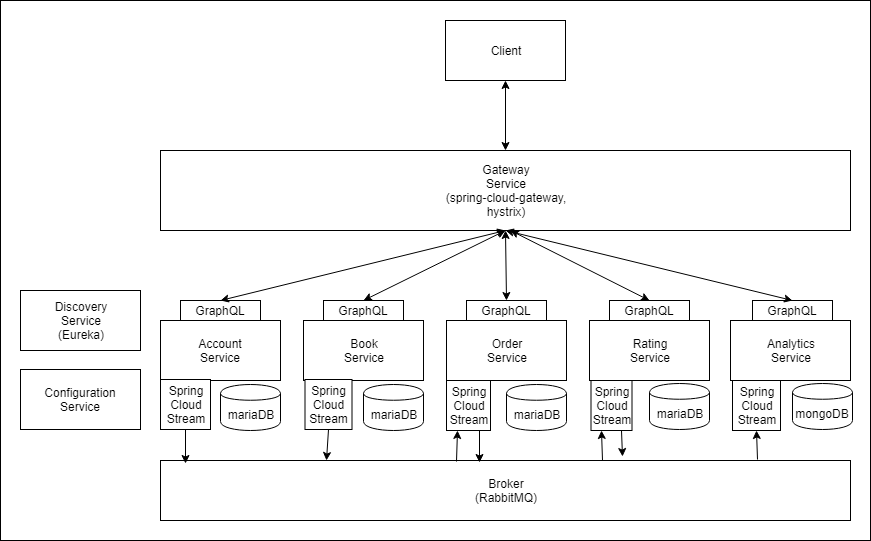

The diagram above was exported from draw.io. Its source (the exported page's mxGraphModel, read from the mxfile embedded in the PNG):
<mxGraphModel dx="1394" dy="715" grid="1" gridSize="10" guides="1" tooltips="1" connect="1" arrows="1" fold="1" page="1" pageScale="1" pageWidth="827" pageHeight="1169" math="0" shadow="0">
  <root>
    <mxCell id="0" />
    <mxCell id="1" parent="0" />
    <mxCell id="GefancbUOUYeWcP7319B-45" value="" style="rounded=0;whiteSpace=wrap;html=1;fillColor=none;" vertex="1" parent="1">
      <mxGeometry x="60" y="40" width="870" height="540" as="geometry" />
    </mxCell>
    <mxCell id="GefancbUOUYeWcP7319B-1" value="Gateway&lt;br&gt;Service&lt;br&gt;(spring-cloud-gateway,&lt;br&gt;hystrix)&lt;br&gt;" style="rounded=0;whiteSpace=wrap;html=1;" vertex="1" parent="1">
      <mxGeometry x="220" y="190" width="690" height="80" as="geometry" />
    </mxCell>
    <mxCell id="GefancbUOUYeWcP7319B-2" value="Discovery&lt;br&gt;Service&lt;br&gt;(Eureka)&lt;br&gt;" style="rounded=0;whiteSpace=wrap;html=1;" vertex="1" parent="1">
      <mxGeometry x="80" y="330" width="120" height="60" as="geometry" />
    </mxCell>
    <mxCell id="GefancbUOUYeWcP7319B-3" value="Configuration&lt;br&gt;Service" style="rounded=0;whiteSpace=wrap;html=1;" vertex="1" parent="1">
      <mxGeometry x="80" y="409" width="120" height="60" as="geometry" />
    </mxCell>
    <mxCell id="GefancbUOUYeWcP7319B-4" value="Broker&lt;br&gt;(RabbitMQ)&lt;br&gt;" style="rounded=0;whiteSpace=wrap;html=1;" vertex="1" parent="1">
      <mxGeometry x="220" y="500" width="690" height="60" as="geometry" />
    </mxCell>
    <mxCell id="GefancbUOUYeWcP7319B-5" value="Account&lt;br&gt;Service&lt;br&gt;" style="rounded=0;whiteSpace=wrap;html=1;" vertex="1" parent="1">
      <mxGeometry x="220" y="360" width="120" height="60" as="geometry" />
    </mxCell>
    <mxCell id="GefancbUOUYeWcP7319B-6" value="Book&lt;br&gt;Service&lt;br&gt;" style="rounded=0;whiteSpace=wrap;html=1;" vertex="1" parent="1">
      <mxGeometry x="363" y="360" width="120" height="60" as="geometry" />
    </mxCell>
    <mxCell id="GefancbUOUYeWcP7319B-7" value="Order&lt;br&gt;Service&lt;br&gt;" style="rounded=0;whiteSpace=wrap;html=1;" vertex="1" parent="1">
      <mxGeometry x="506" y="360" width="120" height="60" as="geometry" />
    </mxCell>
    <mxCell id="GefancbUOUYeWcP7319B-8" value="Rating&lt;br&gt;Service" style="rounded=0;whiteSpace=wrap;html=1;" vertex="1" parent="1">
      <mxGeometry x="649" y="360" width="120" height="60" as="geometry" />
    </mxCell>
    <mxCell id="GefancbUOUYeWcP7319B-9" value="Analytics&lt;br&gt;Service&lt;br&gt;" style="rounded=0;whiteSpace=wrap;html=1;" vertex="1" parent="1">
      <mxGeometry x="790" y="360" width="120" height="60" as="geometry" />
    </mxCell>
    <mxCell id="GefancbUOUYeWcP7319B-10" value="GraphQL" style="rounded=0;whiteSpace=wrap;html=1;" vertex="1" parent="1">
      <mxGeometry x="240" y="340" width="80" height="20" as="geometry" />
    </mxCell>
    <mxCell id="GefancbUOUYeWcP7319B-11" value="GraphQL" style="rounded=0;whiteSpace=wrap;html=1;" vertex="1" parent="1">
      <mxGeometry x="383" y="340" width="80" height="20" as="geometry" />
    </mxCell>
    <mxCell id="GefancbUOUYeWcP7319B-12" value="GraphQL" style="rounded=0;whiteSpace=wrap;html=1;" vertex="1" parent="1">
      <mxGeometry x="526" y="340" width="80" height="20" as="geometry" />
    </mxCell>
    <mxCell id="GefancbUOUYeWcP7319B-13" value="GraphQL" style="rounded=0;whiteSpace=wrap;html=1;" vertex="1" parent="1">
      <mxGeometry x="669" y="340" width="80" height="20" as="geometry" />
    </mxCell>
    <mxCell id="GefancbUOUYeWcP7319B-14" value="GraphQL" style="rounded=0;whiteSpace=wrap;html=1;" vertex="1" parent="1">
      <mxGeometry x="812" y="340" width="80" height="20" as="geometry" />
    </mxCell>
    <mxCell id="GefancbUOUYeWcP7319B-15" value="Spring&lt;br&gt;Cloud&lt;br&gt;Stream&lt;br&gt;" style="rounded=0;whiteSpace=wrap;html=1;" vertex="1" parent="1">
      <mxGeometry x="220" y="419" width="50" height="50" as="geometry" />
    </mxCell>
    <mxCell id="GefancbUOUYeWcP7319B-16" value="Spring&lt;br&gt;Cloud&lt;br&gt;Stream&lt;br&gt;" style="rounded=0;whiteSpace=wrap;html=1;" vertex="1" parent="1">
      <mxGeometry x="364.5" y="419" width="47" height="50" as="geometry" />
    </mxCell>
    <mxCell id="GefancbUOUYeWcP7319B-17" value="Spring&lt;br&gt;Cloud&lt;br&gt;Stream&lt;br&gt;" style="rounded=0;whiteSpace=wrap;html=1;" vertex="1" parent="1">
      <mxGeometry x="506" y="420" width="44" height="50" as="geometry" />
    </mxCell>
    <mxCell id="GefancbUOUYeWcP7319B-18" value="Spring&lt;br&gt;Cloud&lt;br&gt;Stream&lt;br&gt;" style="rounded=0;whiteSpace=wrap;html=1;" vertex="1" parent="1">
      <mxGeometry x="650.5" y="420" width="41" height="50" as="geometry" />
    </mxCell>
    <mxCell id="GefancbUOUYeWcP7319B-19" value="Spring&lt;br&gt;Cloud&lt;br&gt;Stream&lt;br&gt;" style="rounded=0;whiteSpace=wrap;html=1;" vertex="1" parent="1">
      <mxGeometry x="792" y="420" width="48" height="50" as="geometry" />
    </mxCell>
    <mxCell id="GefancbUOUYeWcP7319B-20" value="mariaDB" style="shape=cylinder;whiteSpace=wrap;html=1;boundedLbl=1;backgroundOutline=1;" vertex="1" parent="1">
      <mxGeometry x="280" y="424" width="60" height="46" as="geometry" />
    </mxCell>
    <mxCell id="GefancbUOUYeWcP7319B-25" value="mariaDB" style="shape=cylinder;whiteSpace=wrap;html=1;boundedLbl=1;backgroundOutline=1;" vertex="1" parent="1">
      <mxGeometry x="423" y="424" width="60" height="46" as="geometry" />
    </mxCell>
    <mxCell id="GefancbUOUYeWcP7319B-26" value="mariaDB" style="shape=cylinder;whiteSpace=wrap;html=1;boundedLbl=1;backgroundOutline=1;" vertex="1" parent="1">
      <mxGeometry x="566" y="424" width="60" height="46" as="geometry" />
    </mxCell>
    <mxCell id="GefancbUOUYeWcP7319B-27" value="mariaDB" style="shape=cylinder;whiteSpace=wrap;html=1;boundedLbl=1;backgroundOutline=1;" vertex="1" parent="1">
      <mxGeometry x="709" y="423" width="60" height="46" as="geometry" />
    </mxCell>
    <mxCell id="GefancbUOUYeWcP7319B-28" value="mongoDB" style="shape=cylinder;whiteSpace=wrap;html=1;boundedLbl=1;backgroundOutline=1;" vertex="1" parent="1">
      <mxGeometry x="852" y="423" width="60" height="46" as="geometry" />
    </mxCell>
    <mxCell id="GefancbUOUYeWcP7319B-29" value="" style="endArrow=classic;startArrow=classic;html=1;exitX=0.5;exitY=0;exitDx=0;exitDy=0;" edge="1" parent="1" source="GefancbUOUYeWcP7319B-1">
      <mxGeometry width="50" height="50" relative="1" as="geometry">
        <mxPoint x="540" y="120" as="sourcePoint" />
        <mxPoint x="565" y="120" as="targetPoint" />
      </mxGeometry>
    </mxCell>
    <mxCell id="GefancbUOUYeWcP7319B-30" value="" style="endArrow=classic;startArrow=classic;html=1;exitX=0.5;exitY=0;exitDx=0;exitDy=0;entryX=0.5;entryY=1;entryDx=0;entryDy=0;" edge="1" parent="1" source="GefancbUOUYeWcP7319B-10" target="GefancbUOUYeWcP7319B-1">
      <mxGeometry width="50" height="50" relative="1" as="geometry">
        <mxPoint x="300" y="330" as="sourcePoint" />
        <mxPoint x="350" y="280" as="targetPoint" />
      </mxGeometry>
    </mxCell>
    <mxCell id="GefancbUOUYeWcP7319B-31" value="" style="endArrow=classic;startArrow=classic;html=1;entryX=0.5;entryY=1;entryDx=0;entryDy=0;exitX=0.5;exitY=0;exitDx=0;exitDy=0;" edge="1" parent="1" source="GefancbUOUYeWcP7319B-11" target="GefancbUOUYeWcP7319B-1">
      <mxGeometry width="50" height="50" relative="1" as="geometry">
        <mxPoint x="-60" y="290" as="sourcePoint" />
        <mxPoint x="-10" y="240" as="targetPoint" />
      </mxGeometry>
    </mxCell>
    <mxCell id="GefancbUOUYeWcP7319B-32" value="" style="endArrow=classic;startArrow=classic;html=1;exitX=0.5;exitY=0;exitDx=0;exitDy=0;entryX=0.5;entryY=1;entryDx=0;entryDy=0;" edge="1" parent="1" source="GefancbUOUYeWcP7319B-12" target="GefancbUOUYeWcP7319B-1">
      <mxGeometry width="50" height="50" relative="1" as="geometry">
        <mxPoint x="130" y="280" as="sourcePoint" />
        <mxPoint x="180" y="230" as="targetPoint" />
      </mxGeometry>
    </mxCell>
    <mxCell id="GefancbUOUYeWcP7319B-33" value="" style="endArrow=classic;startArrow=classic;html=1;exitX=0.5;exitY=0;exitDx=0;exitDy=0;" edge="1" parent="1" source="GefancbUOUYeWcP7319B-13">
      <mxGeometry width="50" height="50" relative="1" as="geometry">
        <mxPoint x="720" y="320" as="sourcePoint" />
        <mxPoint x="570" y="270" as="targetPoint" />
      </mxGeometry>
    </mxCell>
    <mxCell id="GefancbUOUYeWcP7319B-34" value="" style="endArrow=classic;startArrow=classic;html=1;exitX=0.5;exitY=0;exitDx=0;exitDy=0;entryX=0.5;entryY=1;entryDx=0;entryDy=0;" edge="1" parent="1" source="GefancbUOUYeWcP7319B-14" target="GefancbUOUYeWcP7319B-1">
      <mxGeometry width="50" height="50" relative="1" as="geometry">
        <mxPoint x="770" y="330" as="sourcePoint" />
        <mxPoint x="820" y="280" as="targetPoint" />
      </mxGeometry>
    </mxCell>
    <mxCell id="GefancbUOUYeWcP7319B-35" value="Client" style="rounded=0;whiteSpace=wrap;html=1;" vertex="1" parent="1">
      <mxGeometry x="505" y="60" width="120" height="60" as="geometry" />
    </mxCell>
    <mxCell id="GefancbUOUYeWcP7319B-36" value="" style="endArrow=classic;html=1;exitX=0.5;exitY=1;exitDx=0;exitDy=0;" edge="1" parent="1" source="GefancbUOUYeWcP7319B-15">
      <mxGeometry width="50" height="50" relative="1" as="geometry">
        <mxPoint x="100" y="530" as="sourcePoint" />
        <mxPoint x="245" y="503" as="targetPoint" />
      </mxGeometry>
    </mxCell>
    <mxCell id="GefancbUOUYeWcP7319B-38" value="" style="endArrow=classic;html=1;exitX=0.5;exitY=1;exitDx=0;exitDy=0;entryX=0.241;entryY=0;entryDx=0;entryDy=0;entryPerimeter=0;" edge="1" parent="1" source="GefancbUOUYeWcP7319B-16" target="GefancbUOUYeWcP7319B-4">
      <mxGeometry width="50" height="50" relative="1" as="geometry">
        <mxPoint x="120" y="560" as="sourcePoint" />
        <mxPoint x="388" y="500" as="targetPoint" />
      </mxGeometry>
    </mxCell>
    <mxCell id="GefancbUOUYeWcP7319B-40" value="" style="endArrow=classic;html=1;entryX=0.25;entryY=1;entryDx=0;entryDy=0;exitX=0.429;exitY=0.017;exitDx=0;exitDy=0;exitPerimeter=0;" edge="1" parent="1" source="GefancbUOUYeWcP7319B-4" target="GefancbUOUYeWcP7319B-17">
      <mxGeometry width="50" height="50" relative="1" as="geometry">
        <mxPoint x="490" y="520" as="sourcePoint" />
        <mxPoint x="540" y="470" as="targetPoint" />
      </mxGeometry>
    </mxCell>
    <mxCell id="GefancbUOUYeWcP7319B-41" value="" style="endArrow=classic;html=1;exitX=0.75;exitY=1;exitDx=0;exitDy=0;entryX=0.462;entryY=0.033;entryDx=0;entryDy=0;entryPerimeter=0;" edge="1" parent="1" source="GefancbUOUYeWcP7319B-17" target="GefancbUOUYeWcP7319B-4">
      <mxGeometry width="50" height="50" relative="1" as="geometry">
        <mxPoint x="480" y="660" as="sourcePoint" />
        <mxPoint x="530" y="610" as="targetPoint" />
      </mxGeometry>
    </mxCell>
    <mxCell id="GefancbUOUYeWcP7319B-42" value="" style="endArrow=classic;html=1;entryX=0.25;entryY=1;entryDx=0;entryDy=0;exitX=0.641;exitY=0;exitDx=0;exitDy=0;exitPerimeter=0;" edge="1" parent="1" source="GefancbUOUYeWcP7319B-4" target="GefancbUOUYeWcP7319B-18">
      <mxGeometry width="50" height="50" relative="1" as="geometry">
        <mxPoint x="670" y="650" as="sourcePoint" />
        <mxPoint x="720" y="600" as="targetPoint" />
      </mxGeometry>
    </mxCell>
    <mxCell id="GefancbUOUYeWcP7319B-43" value="" style="endArrow=classic;html=1;exitX=0.75;exitY=1;exitDx=0;exitDy=0;entryX=0.67;entryY=-0.067;entryDx=0;entryDy=0;entryPerimeter=0;" edge="1" parent="1" source="GefancbUOUYeWcP7319B-18" target="GefancbUOUYeWcP7319B-4">
      <mxGeometry width="50" height="50" relative="1" as="geometry">
        <mxPoint x="590" y="650" as="sourcePoint" />
        <mxPoint x="640" y="600" as="targetPoint" />
      </mxGeometry>
    </mxCell>
    <mxCell id="GefancbUOUYeWcP7319B-44" value="" style="endArrow=classic;html=1;entryX=0.5;entryY=1;entryDx=0;entryDy=0;exitX=0.865;exitY=-0.017;exitDx=0;exitDy=0;exitPerimeter=0;" edge="1" parent="1" source="GefancbUOUYeWcP7319B-4" target="GefancbUOUYeWcP7319B-19">
      <mxGeometry width="50" height="50" relative="1" as="geometry">
        <mxPoint x="770" y="640" as="sourcePoint" />
        <mxPoint x="820" y="590" as="targetPoint" />
      </mxGeometry>
    </mxCell>
  </root>
</mxGraphModel>